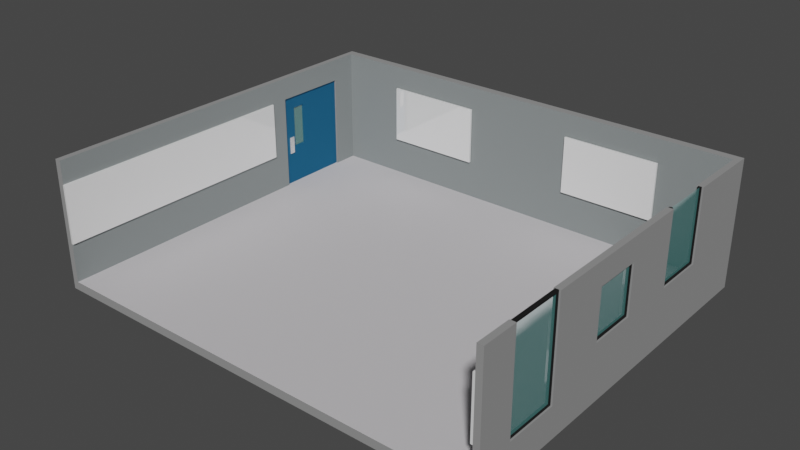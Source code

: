 # Source: Creative_Classroom_New.blend  (saved by Blender 3.5.10; exported with 4.5.12 LTS)
import bpy
from mathutils import Matrix  # noqa: F401  (used for matrix-valued properties, if any)

bpy.ops.wm.read_factory_settings(use_empty=True)
scene = bpy.context.scene
scene.name = 'Scene'

# ---- collections
col_center = bpy.data.collections.new('Center'); scene.collection.children.link(col_center)
col_left = bpy.data.collections.new('Left'); scene.collection.children.link(col_left)
col_right = bpy.data.collections.new('Right'); scene.collection.children.link(col_right)

# ---- materials (node trees are filled in below, after node groups)
mat_base = bpy.data.materials.new('Base')
mat_base.alpha_threshold = 0.0
mat_base.use_transparent_shadow = False
mat_base.roughness = 0.5
mat_base.line_color = (0.0, 0.0, 0.0, 1.0)
mat_door = bpy.data.materials.new('Door')
mat_door.use_transparent_shadow = False
mat_shade = bpy.data.materials.new('Shade')
mat_shade.use_transparent_shadow = False
mat_wall = bpy.data.materials.new('Wall')
mat_wall.use_transparent_shadow = False
mat_floor = bpy.data.materials.new('Floor')
mat_floor.use_transparent_shadow = False
mat_metal = bpy.data.materials.new('Metal')
mat_metal.use_transparent_shadow = False
mat_board = bpy.data.materials.new('Board')
mat_board.use_transparent_shadow = False
mat_gloss_001 = bpy.data.materials.new('Gloss.001')
mat_gloss_001.use_transparent_shadow = False
mat_gloss = bpy.data.materials.new('Gloss')
mat_gloss.use_transparent_shadow = False

# ---- material node trees
mat_base.use_nodes = True; mat_base.node_tree.nodes.clear()
_N = mat_base.node_tree.nodes; _L = mat_base.node_tree.links
n0 = _N.new('ShaderNodeOutputMaterial'); n0.name = 'Material Output'; n0.location = (300, 300)
n1 = _N.new('ShaderNodeBsdfPrincipled'); n1.name = 'Principled BSDF'; n1.location = (10, 300)
n1.distribution = 'GGX'
n1.subsurface_method = 'RANDOM_WALK_SKIN'
n1.inputs[0].default_value = (0.2754, 0.2754, 0.2754, 1.0)
n1.inputs[2].default_value = 1.0
n1.inputs[3].default_value = 1.45
n1.inputs[27].default_value = (0.0, 0.0, 0.0, 1.0)
n1.inputs[28].default_value = 1.0
_L.new(n1.outputs[0], n0.inputs[0])
n0.is_active_output = True
mat_door.use_nodes = True; mat_door.node_tree.nodes.clear()
_N = mat_door.node_tree.nodes; _L = mat_door.node_tree.links
n0 = _N.new('ShaderNodeBsdfPrincipled'); n0.name = 'Principled BSDF'; n0.location = (10, 300)
n0.distribution = 'GGX'
n0.subsurface_method = 'RANDOM_WALK_SKIN'
n0.inputs[0].default_value = (0.00472, 0.1215, 0.2585, 1.0)
n0.inputs[1].default_value = 0.3113
n0.inputs[2].default_value = 0.8113
n0.inputs[3].default_value = 1.45
n0.inputs[27].default_value = (0.0, 0.0, 0.0, 1.0)
n0.inputs[28].default_value = 1.0
n1 = _N.new('ShaderNodeOutputMaterial'); n1.name = 'Material Output'; n1.location = (300, 300)
_L.new(n0.outputs[0], n1.inputs[0])
n1.is_active_output = True
mat_shade.use_nodes = True; mat_shade.node_tree.nodes.clear()
_N = mat_shade.node_tree.nodes; _L = mat_shade.node_tree.links
n0 = _N.new('ShaderNodeBsdfPrincipled'); n0.name = 'Principled BSDF'; n0.location = (10, 300)
n0.distribution = 'GGX'
n0.subsurface_method = 'RANDOM_WALK_SKIN'
n0.inputs[0].default_value = (0.0, 0.0, 0.0, 1.0)
n0.inputs[2].default_value = 1.0
n0.inputs[3].default_value = 1.45
n0.inputs[27].default_value = (0.0, 0.0, 0.0, 1.0)
n0.inputs[28].default_value = 1.0
n1 = _N.new('ShaderNodeOutputMaterial'); n1.name = 'Material Output'; n1.location = (300, 300)
_L.new(n0.outputs[0], n1.inputs[0])
n1.is_active_output = True
mat_wall.use_nodes = True; mat_wall.node_tree.nodes.clear()
_N = mat_wall.node_tree.nodes; _L = mat_wall.node_tree.links
n0 = _N.new('ShaderNodeBsdfPrincipled'); n0.name = 'Principled BSDF'; n0.location = (10, 300)
n0.distribution = 'GGX'
n0.subsurface_method = 'RANDOM_WALK_SKIN'
n0.inputs[0].default_value = (0.242, 0.2668, 0.2697, 1.0)
n0.inputs[2].default_value = 1.0
n0.inputs[3].default_value = 1.45
n0.inputs[27].default_value = (0.0, 0.0, 0.0, 1.0)
n0.inputs[28].default_value = 1.0
n1 = _N.new('ShaderNodeOutputMaterial'); n1.name = 'Material Output'; n1.location = (300, 300)
_L.new(n0.outputs[0], n1.inputs[0])
n1.is_active_output = True
mat_floor.use_nodes = True; mat_floor.node_tree.nodes.clear()
_N = mat_floor.node_tree.nodes; _L = mat_floor.node_tree.links
n0 = _N.new('ShaderNodeBsdfPrincipled'); n0.name = 'Principled BSDF'; n0.location = (10, 300)
n0.distribution = 'GGX'
n0.subsurface_method = 'RANDOM_WALK_SKIN'
n0.inputs[0].default_value = (0.594, 0.5759, 0.5984, 1.0)
n0.inputs[2].default_value = 1.0
n0.inputs[3].default_value = 1.45
n0.inputs[27].default_value = (0.0, 0.0, 0.0, 1.0)
n0.inputs[28].default_value = 1.0
n1 = _N.new('ShaderNodeOutputMaterial'); n1.name = 'Material Output'; n1.location = (300, 300)
_L.new(n0.outputs[0], n1.inputs[0])
n1.is_active_output = True
mat_metal.use_nodes = True; mat_metal.node_tree.nodes.clear()
_N = mat_metal.node_tree.nodes; _L = mat_metal.node_tree.links
n0 = _N.new('ShaderNodeBsdfPrincipled'); n0.name = 'Principled BSDF'; n0.location = (10, 300)
n0.distribution = 'GGX'
n0.subsurface_method = 'RANDOM_WALK_SKIN'
n0.inputs[0].default_value = (1.0, 1.0, 1.0, 1.0)
n0.inputs[1].default_value = 0.8808
n0.inputs[2].default_value = 0.2351
n0.inputs[3].default_value = 1.45
n0.inputs[27].default_value = (0.0, 0.0, 0.0, 1.0)
n0.inputs[28].default_value = 1.0
n1 = _N.new('ShaderNodeOutputMaterial'); n1.name = 'Material Output'; n1.location = (300, 300)
_L.new(n0.outputs[0], n1.inputs[0])
n1.is_active_output = True
mat_board.use_nodes = True; mat_board.node_tree.nodes.clear()
_N = mat_board.node_tree.nodes; _L = mat_board.node_tree.links
n0 = _N.new('ShaderNodeBsdfPrincipled'); n0.name = 'Principled BSDF'; n0.location = (10, 300)
n0.distribution = 'GGX'
n0.subsurface_method = 'RANDOM_WALK_SKIN'
n0.inputs[0].default_value = (1.0, 1.0, 1.0, 1.0)
n0.inputs[1].default_value = 0.1987
n0.inputs[2].default_value = 0.0
n0.inputs[3].default_value = 1.45
n0.inputs[27].default_value = (0.0, 0.0, 0.0, 1.0)
n0.inputs[28].default_value = 1.0
n1 = _N.new('ShaderNodeOutputMaterial'); n1.name = 'Material Output'; n1.location = (300, 300)
_L.new(n0.outputs[0], n1.inputs[0])
n1.is_active_output = True
mat_gloss_001.use_nodes = True; mat_gloss_001.node_tree.nodes.clear()
_N = mat_gloss_001.node_tree.nodes; _L = mat_gloss_001.node_tree.links
n0 = _N.new('ShaderNodeBsdfPrincipled'); n0.name = 'Principled BSDF'; n0.location = (10, 300)
n0.distribution = 'GGX'
n0.subsurface_method = 'RANDOM_WALK_SKIN'
n0.inputs[0].default_value = (0.2759, 0.8, 0.7725, 1.0)
n0.inputs[2].default_value = 0.0
n0.inputs[3].default_value = 1.45
n0.inputs[4].default_value = 0.2252
n0.inputs[27].default_value = (0.0, 0.0, 0.0, 1.0)
n0.inputs[28].default_value = 1.0
n1 = _N.new('ShaderNodeOutputMaterial'); n1.name = 'Material Output'; n1.location = (300, 300)
_L.new(n0.outputs[0], n1.inputs[0])
n1.is_active_output = True
mat_gloss.use_nodes = True; mat_gloss.node_tree.nodes.clear()
_N = mat_gloss.node_tree.nodes; _L = mat_gloss.node_tree.links
n0 = _N.new('ShaderNodeBsdfPrincipled'); n0.name = 'Principled BSDF'; n0.location = (10, 300)
n0.distribution = 'GGX'
n0.subsurface_method = 'RANDOM_WALK_SKIN'
n0.inputs[0].default_value = (0.2759, 0.8, 0.7725, 1.0)
n0.inputs[2].default_value = 0.0
n0.inputs[3].default_value = 1.45
n0.inputs[4].default_value = 0.2252
n0.inputs[27].default_value = (0.0, 0.0, 0.0, 1.0)
n0.inputs[28].default_value = 1.0
n1 = _N.new('ShaderNodeOutputMaterial'); n1.name = 'Material Output'; n1.location = (300, 300)
_L.new(n0.outputs[0], n1.inputs[0])
n1.is_active_output = True

# ---- world
world_world = bpy.data.worlds.new('World'); scene.world = world_world
world_world.use_nodes = True; world_world.node_tree.nodes.clear()
_N = world_world.node_tree.nodes; _L = world_world.node_tree.links
n0 = _N.new('ShaderNodeOutputWorld'); n0.name = 'World Output'; n0.location = (300, 300)
n1 = _N.new('ShaderNodeBackground'); n1.name = 'Background'; n1.location = (10, 300)
n1.inputs[0].default_value = (0.05088, 0.05088, 0.05088, 1.0)
_L.new(n1.outputs[0], n0.inputs[0])
n0.is_active_output = True
world_world.color = (0.05088, 0.05088, 0.05088)
world_world.use_sun_shadow = False
world_world.sun_shadow_jitter_overblur = 0.0

# ---- meshes
me_cube = bpy.data.meshes.new('Cube')
me_cube.from_pydata([(0.9886, 1.0, 1.0), (0.9886, 1.0, -1.0), (0.9886, -0.7284, 1.0), (0.9886, -0.7284, -1.0), (-0.9886, 1.0, 1.0), (-0.9886, 1.0, -1.0), (-0.9886, -0.7284, 1.0), (-0.9886, -0.7284, -1.0), (0.9625, 1.0, -1.0), (-0.9625, 1.0, -1.0), (0.9625, -0.7284, 1.0), (-0.9625, -0.7284, 1.0), (-0.9625, -0.7284, -1.0), (0.9625, -0.7284, -1.0), (-0.9625, 1.0, 1.0), (0.9625, 1.0, 1.0), (0.9886, 1.0, -0.8681), (-0.9886, -0.7284, -0.8681), (0.9886, -0.7284, -0.8681), (-0.9886, 1.0, -0.8681), (-0.9625, 1.0, -0.8681), (0.9625, 1.0, -0.8681), (0.9625, -0.7284, -0.8681), (-0.9625, -0.7284, -0.8681), (0.9886, 0.9619, -1.0), (-0.9886, 0.9619, 1.0), (-0.9886, 0.9619, -1.0), (0.9886, 0.9619, 1.0), (-0.9625, 0.9619, -1.0), (0.9625, 0.9619, -1.0), (0.9625, 0.9619, 1.0), (0.9886, 0.9619, -0.8681), (-0.9886, 0.9619, -0.8681), (-0.9625, 0.9619, 1.0), (0.9625, 0.9619, -0.8681), (-0.9625, 0.9619, -0.8681), (-0.9886, 0.4987, -1.0), (-0.9625, 0.4987, -1.0), (-0.9886, 0.4987, 1.0), (-0.9886, 0.4987, -0.8681), (-0.9625, 0.4987, 1.0), (-0.9625, 0.4987, -0.8681), (-0.9886, 0.8462, 1.0), (-0.9886, 0.8462, -0.8681), (-0.9625, 0.8462, 1.0), (-0.9625, 0.8462, -0.8681), (-0.9886, 0.8462, -1.0), (-0.9625, 0.8462, -1.0), (-0.9886, -0.7284, 0.644), (-0.9625, -0.7284, 0.644), (0.9625, 0.9619, 0.644), (-0.9625, 0.9619, 0.644), (-0.9625, 0.4987, 0.644), (-0.9886, 0.4987, 0.644), (-0.9625, 0.8462, 0.644), (-0.9886, 0.8462, 0.644), (-0.9707, 0.4987, -0.8681), (-0.9707, 0.8462, -0.8681), (-0.9707, 0.4987, 0.644), (-0.9707, 0.8462, 0.644), (-0.9781, 0.4987, 0.644), (-0.9781, 0.4987, -0.8681), (-0.9781, 0.8462, -0.8681), (-0.9781, 0.8462, 0.644), (0.9625, 0.6498, -0.8681), (0.9886, 0.6498, 1.0), (0.9625, 0.6498, 1.0), (0.9886, 0.6498, -0.8681), (0.9663, -0.565, -0.4852), (0.9886, 0.4152, 1.0), (0.9625, 0.4152, 1.0), (0.9886, 0.4152, -0.8681), (0.9674, -0.5573, 1.0), (0.9625, 0.4152, -0.8681), (0.9625, 0.6498, -0.1148), (0.9886, 0.6498, -0.1148), (0.9625, 0.4152, -0.1148), (0.9886, 0.4152, -0.1148), (0.9663, -0.3241, -0.4852), (0.9685, 0.6498, 1.0), (0.9685, 0.6498, -0.1148), (0.9685, 0.4152, 1.0), (0.9818, -0.5573, -0.5086), (0.9685, 0.4152, -0.1148), (0.9886, 0.152, 1.0), (0.9625, 0.152, 1.0), (0.9886, 0.152, -0.8681), (0.9625, 0.152, 0.644), (0.9886, 0.152, 0.644), (0.9625, 0.152, -0.8681), (0.9625, 0.152, -0.1148), (0.9886, 0.152, -0.1148), (0.9886, -0.06242, 1.0), (0.9625, -0.06242, 1.0), (0.9886, -0.06242, -0.8681), (0.9625, -0.06242, 0.644), (0.9886, -0.06242, 0.644), (0.9625, -0.06242, -0.8681), (0.9625, -0.06242, -0.1148), (0.9886, -0.06242, -0.1148), (0.9686, -0.06242, -0.1148), (0.9686, 0.152, -0.1148), (0.9686, 0.152, 0.644), (0.9686, -0.06242, 0.644), (0.9886, -0.7284, -0.5086), (0.9625, -0.7284, -0.5086), (0.9886, -0.3241, 1.0), (0.9625, -0.3241, 1.0), (0.9886, -0.3241, -0.8681), (0.9674, -0.3316, 0.9694), (0.9625, -0.3241, -0.8681), (0.9818, -0.3316, 0.9694), (0.9625, -0.3241, -0.5086), (0.9886, -0.3241, -0.5086), (0.9886, -0.565, 1.0), (0.9625, -0.565, 1.0), (0.9886, -0.565, -0.8681), (0.9663, -0.3316, -0.4852), (0.9625, -0.565, -0.8681), (0.9818, -0.3316, -0.4845), (0.9625, -0.565, -0.5086), (0.9886, -0.565, -0.5086), (0.9661, -0.565, -0.5086), (0.9661, -0.3241, -0.5086), (0.9674, -0.3241, 1.0), (0.9674, -0.565, 1.0), (0.9818, 0.6498, 1.0), (0.9818, 0.4152, 1.0), (0.9818, 0.6498, -0.1148), (0.9818, 0.4152, -0.1148), (0.9818, -0.06242, -0.1148), (0.9818, 0.152, -0.1148), (0.9818, 0.152, 0.644), (0.9818, -0.06242, 0.644), (0.9818, -0.3316, 1.0), (0.9818, -0.3316, -0.5086), (0.9818, -0.565, -0.5086), (0.9818, -0.3241, -0.5086), (0.9674, -0.3316, 1.0), (0.9818, -0.3241, 1.0), (0.9818, -0.565, 1.0), (0.9661, -0.3316, -0.5086), (0.9625, -0.565, -0.4852), (0.9886, -0.5573, -0.8681), (0.9625, -0.3241, -0.4852), (0.9818, -0.5573, -0.4845), (0.9886, 0.152, 0.6108), (0.9625, 0.152, 0.6108), (0.9886, -0.06242, 0.6108), (0.9625, -0.06242, 0.6108), (0.9686, 0.152, 0.6108), (0.9686, -0.06242, 0.6108), (0.9886, -0.3316, -0.8681), (0.9886, -0.3316, -0.5086), (0.9818, 0.152, 0.6108), (0.9818, -0.06242, 0.6108), (0.9625, -0.3316, -0.5086), (0.9625, -0.3316, -0.8681), (0.9886, 0.6498, -0.08155), (0.9886, 0.4152, -0.08155), (0.9886, 0.152, -0.08155), (0.9886, -0.06242, -0.08155), (0.9818, -0.565, -0.4845), (0.9818, -0.3241, -0.4845), (0.9818, 0.6498, -0.08155), (0.9818, 0.4152, -0.08155), (0.9818, 0.152, -0.08155), (0.9818, -0.06242, -0.08155), (0.9886, -0.565, -0.4845), (0.9886, -0.3241, -0.4845), (0.9625, 0.6498, -0.08155), (0.9625, 0.4152, -0.08155), (0.9685, 0.6498, -0.08155), (0.9685, 0.4152, -0.08155), (0.9625, 0.152, -0.08155), (0.9625, -0.06242, -0.08155), (0.9686, 0.152, -0.08155), (0.9686, -0.06242, -0.08155), (0.9625, -0.7284, 0.9694), (0.9625, -0.3241, 0.9694), (0.9886, -0.3241, 0.9694), (0.9625, -0.565, 0.9694), (0.9886, -0.565, 0.9694), (0.9674, -0.3241, 0.9694), (0.9674, -0.565, 0.9694), (0.9818, -0.3241, 0.9694), (0.9818, -0.565, 0.9694), (0.9886, -0.5573, -0.5086), (0.9818, -0.5573, 1.0), (0.9661, -0.5573, -0.5086), (0.9625, -0.5573, -0.5086), (0.9625, -0.5573, -0.8681), (0.9674, -0.5573, 0.9694), (0.9663, -0.5573, -0.4852), (0.9818, -0.5573, 0.9694), (0.9625, -0.05476, -0.8681), (0.9625, -0.05476, -0.1148), (0.9886, -0.05476, -0.1148), (0.9886, -0.05476, 1.0), (0.9625, -0.05476, 1.0), (0.9886, -0.05476, -0.8681), (0.9625, -0.05476, 0.644), (0.9886, -0.05476, 0.644), (0.9686, -0.05476, -0.1148), (0.9686, -0.05476, 0.644), (0.9818, -0.05476, -0.1148), (0.9818, -0.05476, 0.644), (0.9818, -0.05476, 0.6108), (0.9686, -0.05476, 0.6108), (0.9686, -0.05476, -0.08155), (0.9818, -0.05476, -0.08155), (0.9625, 0.1436, -0.8681), (0.9625, 0.1436, -0.1148), (0.9886, 0.1436, -0.1148), (0.9686, 0.1436, -0.1148), (0.9818, 0.1436, -0.1148), (0.9818, 0.1436, 0.6108), (0.9686, 0.1436, 0.6108), (0.9686, 0.1436, -0.08155), (0.9818, 0.1436, -0.08155), (0.9886, 0.1436, 1.0), (0.9625, 0.1436, 1.0), (0.9886, 0.1436, -0.8681), (0.9625, 0.1436, 0.644), (0.9886, 0.1436, 0.644), (0.9686, 0.1436, 0.644), (0.9818, 0.1436, 0.644), (0.9625, 0.4247, -0.8681), (0.9625, 0.6403, -0.8681), (0.9886, 0.6403, -0.8681), (0.9886, 0.4247, -0.8681), (0.9886, 0.4247, -0.1148), (0.9886, 0.6403, -0.1148), (0.9625, 0.4247, -0.1148), (0.9625, 0.6403, -0.1148), (0.9685, 0.6403, 1.0), (0.9685, 0.4247, 1.0), (0.9685, 0.4247, -0.1148), (0.9685, 0.6403, -0.1148), (0.9818, 0.6403, 1.0), (0.9818, 0.4247, 1.0), (0.9818, 0.4247, -0.1148), (0.9818, 0.6403, -0.1148), (0.9685, 0.4247, -0.08155), (0.9685, 0.6403, -0.08155), (0.9818, 0.4247, -0.08155), (0.9818, 0.6403, -0.08155), (-0.9886, 0.5611, -1.0), (-0.9625, 0.5611, -1.0), (-0.9886, 0.5611, 1.0), (-0.9886, 0.5611, -0.8681), (-0.9625, 0.5611, 1.0), (-0.9625, 0.5611, -0.8681), (-0.9886, 0.5611, 0.644), (-0.9625, 0.5611, 0.644), (-0.9707, 0.5611, -0.8681), (-0.9707, 0.5611, 0.644), (-0.9781, 0.5611, -0.8681), (-0.9781, 0.5611, 0.644), (-0.9886, 0.622, 1.0), (-0.9886, 0.622, -0.8681), (-0.9625, 0.622, 1.0), (-0.9625, 0.622, -0.8681), (-0.9886, 0.622, 0.644), (-0.9707, 0.622, -0.8681), (-0.9781, 0.622, -0.8681), (-0.9781, 0.622, 0.644), (-0.9886, 0.622, -1.0), (-0.9625, 0.622, -1.0), (-0.9625, 0.622, 0.644), (-0.9707, 0.622, 0.644), (-0.9625, 0.4987, 0.4326), (-0.9625, 0.8462, 0.4326), (-0.9707, 0.4987, 0.4326), (-0.9707, 0.8462, 0.4326), (-0.9886, 0.4987, 0.4326), (-0.9886, 0.8462, 0.4326), (-0.9781, 0.4987, 0.4326), (-0.9781, 0.8462, 0.4326), (-0.9781, 0.5611, 0.4326), (-0.9707, 0.5611, 0.4326), (-0.9707, 0.622, 0.4326), (-0.9781, 0.622, 0.4326), (-0.9886, 0.4987, -0.2343), (-0.9886, 0.8462, -0.2343), (-0.9781, 0.4987, -0.2343), (-0.9781, 0.8462, -0.2343), (-0.9781, 0.5611, -0.2343), (-0.9707, 0.5611, -0.2343), (-0.9707, 0.622, -0.2343), (-0.9781, 0.622, -0.2343), (-0.9625, 0.4987, -0.2343), (-0.9625, 0.8462, -0.2343), (-0.9707, 0.4987, -0.2343), (-0.9707, 0.8462, -0.2343)], [(35, 32), (31, 34), (20, 35), (29, 34), (21, 34), (48, 53)], [(178, 105, 104, 2, 10), (4, 19, 32, 25), (0, 16, 21, 15), (36, 37, 12, 7), (14, 20, 19, 4), (105, 22, 18, 104), (9, 20, 21, 8), (5, 19, 20, 9), (8, 21, 16, 1), (121, 104, 18, 116), (26, 32, 19, 5), (3, 18, 22, 13), (7, 12, 23, 17), (12, 13, 22, 23), (33, 14, 4, 25), (27, 0, 15, 30), (14, 33, 30, 15), (44, 33, 25, 42), (46, 43, 32, 26), (1, 16, 31, 24), (9, 8, 29, 28), (5, 9, 28, 26), (15, 21, 20, 14), (27, 31, 16, 0), (8, 1, 24, 29), (55, 42, 25, 32, 43, 284, 276), (54, 51, 33, 44), (49, 52, 40, 11), (7, 17, 39, 36), (11, 40, 38, 6), (65, 27, 30, 66), (28, 29, 13, 12, 37, 248, 268, 47), (247, 248, 37, 36), (23, 22, 34, 35), (26, 28, 47, 46), (267, 260, 43, 46), (261, 44, 42, 259), (263, 55, 63, 266), (262, 45, 57, 264), (288, 287, 279, 280), (181, 178, 10, 115), (263, 259, 42, 55), (33, 51, 50, 30), (281, 280, 279, 282), (254, 52, 58, 256), (250, 39, 61, 257), (158, 75, 67, 31, 27, 65), (6, 48, 49, 11), (84, 69, 70, 85), (164, 126, 239, 246), (233, 76, 83, 237), (239, 126, 79, 235), (180, 106, 139, 185), (228, 234, 74, 64), (283, 285, 61, 39), (292, 294, 57, 45), (51, 35, 34, 50), (182, 114, 2, 104, 121, 168), (240, 245, 243, 236), (66, 170, 172, 79), (160, 146, 154, 166), (173, 81, 236, 243), (170, 74, 80, 172), (220, 84, 85, 221), (180, 185, 163, 169), (170, 66, 30, 50, 34, 64, 74), (106, 92, 93, 107), (161, 99, 130, 167), (174, 90, 101, 176), (159, 69, 84, 88, 146, 160, 91, 86, 71, 77), (208, 151, 103, 204), (223, 87, 102, 225), (149, 95, 103, 151), (196, 98, 100, 203), (189, 193, 117, 141), (201, 95, 93, 199), (202, 198, 92, 96), (2, 114, 115, 10), (191, 118, 120, 190), (188, 134, 138, 72), (190, 120, 122, 189), (67, 229, 230, 71, 86, 222, 200, 94, 108, 152, 143, 116, 18, 3, 24, 31), (187, 121, 116, 143), (244, 235, 79, 172), (192, 184, 125, 72), (183, 109, 138, 124), (181, 115, 125, 184), (13, 29, 24, 3), (70, 81, 173, 171), (245, 165, 129, 241), (210, 167, 130, 205), (194, 188, 140, 186), (134, 139, 124, 138), (202, 96, 133, 206), (182, 168, 162, 186), (165, 245, 240, 127), (213, 91, 131, 215), (168, 121, 136, 162), (159, 77, 129, 165), (145, 162, 136, 82), (146, 88, 132, 154), (232, 75, 128, 242), (153, 113, 137, 135), (194, 186, 162, 145), (206, 133, 155, 207), (163, 119, 135, 137), (112, 144, 179, 107, 93, 95, 149, 175, 98, 97, 110), (175, 149, 151, 177), (209, 177, 151, 208), (87, 147, 150, 102), (96, 148, 155, 133), (87, 85, 70, 171, 76, 73, 89, 90, 174, 147), (78, 183, 179, 144), (142, 181, 184, 68), (178, 181, 142, 120, 118, 22, 105), (291, 41, 56, 293), (52, 49, 23, 41, 291, 271), (288, 293, 56, 255), (284, 43, 62, 286), (290, 286, 62, 265), (117, 109, 183, 78), (237, 83, 173, 243), (76, 171, 173, 83), (203, 100, 177, 209), (98, 175, 177, 100), (123, 78, 144, 112), (187, 153, 135, 82), (75, 158, 164, 128), (207, 155, 167, 210), (113, 153, 152, 108), (169, 163, 137, 113), (147, 174, 176, 150), (148, 161, 167, 155), (141, 117, 78, 123), (91, 160, 166, 131), (229, 67, 75, 232), (222, 86, 91, 213), (211, 212, 90, 89), (114, 182, 186, 140), (107, 179, 183, 124), (185, 139, 134, 111), (185, 111, 119, 163), (96, 92, 106, 180, 169, 113, 108, 94, 99, 161, 148), (120, 142, 68, 122), (112, 156, 141, 123), (110, 157, 156, 112), (121, 187, 82, 136), (119, 145, 82, 135), (111, 134, 188, 194), (68, 184, 192, 193), (109, 192, 72, 138), (153, 187, 143, 152), (156, 190, 189, 141), (140, 188, 72, 125), (157, 191, 190, 156), (122, 68, 193, 189), (97, 98, 196, 195), (94, 200, 197, 99), (214, 203, 209, 218), (226, 206, 207, 216), (99, 197, 205, 130), (224, 202, 206, 226), (219, 210, 205, 215), (224, 220, 198, 202), (223, 201, 199, 221), (212, 196, 203, 214), (95, 201, 204, 103), (217, 208, 204, 225), (92, 198, 199, 93), (150, 217, 225, 102), (90, 212, 214, 101), (87, 223, 221, 85), (88, 84, 220, 224), (166, 219, 215, 131), (88, 224, 226, 132), (132, 226, 216, 154), (176, 218, 217, 150), (101, 214, 218, 176), (154, 216, 219, 166), (195, 196, 212, 211), (200, 222, 213, 197), (197, 213, 215, 205), (201, 223, 225, 204), (198, 220, 221, 199), (71, 230, 231, 77), (230, 229, 232, 231), (80, 238, 244, 172), (238, 237, 243, 244), (239, 235, 244, 246), (164, 158, 65, 126), (77, 231, 241, 129), (231, 232, 242, 241), (164, 246, 242, 128), (246, 245, 241, 242), (244, 243, 245, 246), (73, 76, 233, 227), (227, 233, 234, 228), (127, 240, 236, 81), (74, 234, 238, 80), (234, 233, 237, 238), (216, 207, 208, 217), (218, 219, 216, 217), (218, 209, 210, 219), (207, 210, 209, 208), (192, 109, 111, 194), (119, 111, 109, 117), (119, 117, 193, 145), (145, 193, 192, 194), (69, 159, 165, 127), (285, 287, 257, 61), (289, 288, 255, 264), (260, 250, 257, 265), (269, 254, 256, 270), (53, 38, 249, 253), (41, 252, 255, 56), (53, 253, 258, 60), (40, 251, 249, 38), (36, 39, 250, 247), (267, 268, 248, 247), (46, 47, 268, 267), (54, 269, 270, 59), (43, 260, 265, 62), (294, 289, 264, 57), (287, 290, 265, 257), (253, 249, 259, 263), (252, 262, 264, 255), (253, 263, 266, 258), (251, 261, 259, 249), (247, 250, 260, 267), (52, 254, 269, 54, 44, 261, 251, 40), (258, 266, 282, 279), (59, 270, 281, 274), (270, 256, 280, 281), (60, 258, 279, 277), (266, 63, 278, 282), (55, 276, 278, 63), (256, 58, 273, 280), (52, 271, 273, 58), (54, 59, 274, 272), (53, 60, 277, 275), (281, 282, 290, 289), (274, 281, 289, 294), (289, 290, 287, 288), (277, 279, 287, 285), (282, 278, 286, 290), (276, 284, 286, 278), (280, 273, 293, 288), (51, 54, 272, 292, 45, 35), (271, 291, 293, 273), (272, 274, 294, 292), (275, 277, 285, 283), (48, 17, 23, 49), (53, 275, 283, 39, 17, 48, 6, 38)])
me_cube.polygons.foreach_set('material_index', [0, 0, 0, 0, 0, 0, 0, 0, 0, 0, 0, 0, 0, 0, 0, 0, 0, 0, 0, 0, 0, 0, 0, 0, 0, 0, 3, 3, 0, 0, 0, 0, 0, 4, 0, 0, 0, 0, 4, 1, 3, 0, 3, 1, 0, 0, 0, 0, 0, 2, 0, 2, 0, 3, 0, 0, 3, 0, 2, 0, 0, 2, 0, 0, 0, 3, 0, 0, 0, 0, 2, 0, 0, 0, 2, 3, 0, 0, 3, 2, 0, 0, 0, 2, 2, 2, 0, 0, 0, 2, 2, 2, 2, 0, 0, 2, 0, 0, 0, 2, 0, 0, 0, 2, 2, 2, 3, 0, 2, 0, 0, 3, 0, 0, 3, 0, 3, 1, 0, 1, 2, 2, 0, 2, 0, 0, 0, 0, 2, 0, 0, 0, 0, 2, 0, 0, 0, 3, 0, 0, 2, 2, 0, 0, 0, 3, 0, 2, 2, 2, 2, 0, 0, 2, 3, 2, 3, 0, 2, 2, 0, 0, 2, 0, 3, 0, 0, 2, 0, 2, 0, 3, 0, 2, 0, 2, 2, 2, 2, 3, 0, 0, 0, 0, 0, 0, 2, 2, 2, 0, 0, 0, 2, 2, 2, 3, 3, 2, 0, 0, 2, 2, 2, 2, 2, 2, 2, 2, 0, 1, 1, 0, 0, 0, 4, 0, 0, 0, 0, 0, 0, 0, 1, 1, 0, 4, 0, 0, 0, 3, 1, 1, 1, 1, 1, 0, 1, 0, 0, 0, 1, 1, 1, 1, 1, 0, 1, 3, 0, 0, 0, 0, 0])
_uv = me_cube.uv_layers.new(name='UVMap')
_uv.uv.foreach_set('vector', [0.0, 0.0, 0.0, 0.0, 0.4364, 0.75, 0.625, 0.75, 0.0, 0.0, 0.625, 0.25, 0.3915, 0.25, 0.3915, 0.2452, 0.625, 0.2452, 0.625, 0.5, 0.3915, 0.5, 0.3915, 0.4167, 0.625, 0.4167, 0.125, 0.5627, 0.2083, 0.5627, 0.2083, 0.75, 0.125, 0.75, 0.625, 0.3333, 0.3915, 0.3333, 0.3915, 0.25, 0.625, 0.25, 0.0, 0.0, 0.0, 0.0, 0.3915, 0.75, 0.4364, 0.75, 0.375, 0.3333, 0.3915, 0.3333, 0.3915, 0.4167, 0.375, 0.4167, 0.375, 0.25, 0.3915, 0.25, 0.3915, 0.3333, 0.375, 0.3333, 0.375, 0.4167, 0.3915, 0.4167, 0.3915, 0.5, 0.375, 0.5, 0.4364, 0.6929, 0.4364, 0.75, 0.3915, 0.75, 0.3915, 0.6929, 0.375, 0.2452, 0.3915, 0.2452, 0.3915, 0.25, 0.375, 0.25, 0.375, 0.75, 0.3915, 0.75, 0.0, 0.0, 0.2917, 0.75, 0.375, 0.0, 0.2083, 0.75, 0.0, 0.0, 0.3915, 0.0, 0.2083, 0.75, 0.2917, 0.75, 0.0, 0.0, 0.0, 0.0, 0.6131, 0.327, 0.625, 0.3333, 0.625, 0.25, 0.625, 0.2452, 0.625, 0.5048, 0.625, 0.5, 0.625, 0.4167, 0.6131, 0.4087, 0.625, 0.3333, 0.6131, 0.327, 0.6131, 0.4087, 0.625, 0.4167, 0.5769, 0.3077, 0.6131, 0.327, 0.625, 0.2452, 0.625, 0.2308, 0.375, 0.2308, 0.3915, 0.2308, 0.3915, 0.2452, 0.375, 0.2452, 0.375, 0.5, 0.3915, 0.5, 0.3915, 0.5048, 0.375, 0.5048, 0.2083, 0.5, 0.2917, 0.5, 0.2917, 0.5048, 0.2083, 0.5048, 0.125, 0.5, 0.2083, 0.5, 0.2083, 0.5048, 0.125, 0.5048, 0.625, 0.4167, 0.3915, 0.4167, 0.3915, 0.3333, 0.625, 0.3333, 0.625, 0.5048, 0.3915, 0.5048, 0.3915, 0.5, 0.625, 0.5, 0.2917, 0.5, 0.375, 0.5, 0.375, 0.5048, 0.2917, 0.5048, 0.5805, 0.2308, 0.625, 0.2308, 0.625, 0.2452, 0.3915, 0.2452, 0.3915, 0.2308, 0.4707, 0.2308, 0.5541, 0.2308, 0.467, 0.2491, 0.4962, 0.2647, 0.6131, 0.327, 0.5769, 0.3077, 0.0, 0.0, 0.3791, 0.2022, 0.4683, 0.2498, 0.0, 0.0, 0.375, 0.0, 0.3915, 0.0, 0.3915, 0.1873, 0.375, 0.1873, 0.0, 0.0, 0.4683, 0.2498, 0.625, 0.1873, 0.625, 0.0, 0.625, 0.5293, 0.625, 0.5048, 0.6131, 0.4087, 0.5518, 0.3679, 0.2083, 0.5048, 0.2917, 0.5048, 0.2917, 0.75, 0.2083, 0.75, 0.2083, 0.5627, 0.2083, 0.5549, 0.2083, 0.5472, 0.2083, 0.5192, 0.125, 0.5549, 0.2083, 0.5549, 0.2083, 0.5627, 0.125, 0.5627, 0.0, 0.0, 0.0, 0.0, 0.0, 0.0, 0.0, 0.0, 0.125, 0.5048, 0.2083, 0.5048, 0.2083, 0.5192, 0.125, 0.5192, 0.375, 0.2028, 0.3915, 0.2028, 0.3915, 0.2308, 0.375, 0.2308, 0.5069, 0.2703, 0.5769, 0.3077, 0.625, 0.2308, 0.625, 0.2028, 0.5805, 0.2028, 0.5805, 0.2308, 0.5805, 0.2308, 0.5805, 0.2028, 0.0, 0.0, 0.0, 0.0, 0.0, 0.0, 0.0, 0.0, 0.1655, 0.08828, 0.4707, 0.1951, 0.5541, 0.1951, 0.3397, 0.1812, 0.1405, 0.09367, 0.0, 0.0, 0.0, 0.0, 0.1428, 0.09523, 0.5805, 0.2028, 0.625, 0.2028, 0.625, 0.2308, 0.5805, 0.2308, 0.6131, 0.327, 0.4962, 0.2647, 0.4962, 0.3308, 0.6131, 0.4087, 0.3529, 0.1882, 0.3397, 0.1812, 0.5541, 0.1951, 0.5541, 0.2028, 0.3949, 0.2106, 0.3791, 0.2022, 0.3791, 0.2022, 0.3949, 0.2106, 0.3915, 0.1951, 0.3915, 0.1873, 0.3915, 0.1873, 0.3915, 0.1951, 0.4909, 0.5293, 0.4857, 0.5293, 0.3915, 0.5293, 0.3915, 0.5048, 0.625, 0.5048, 0.625, 0.5293, 0.625, 0.0, 0.5805, 0.0, 0.0, 0.0, 0.0, 0.0, 0.625, 0.5942, 0.625, 0.5586, 0.4786, 0.3191, 0.3896, 0.2597, 0.4909, 0.5293, 0.625, 0.5293, 0.625, 0.5302, 0.4909, 0.5302, 0.1939, 0.1293, 0.193, 0.1287, 0.193, 0.1287, 0.1939, 0.1293, 0.625, 0.5302, 0.625, 0.5293, 0.5518, 0.3679, 0.5496, 0.3664, 0.6212, 0.6612, 0.625, 0.6612, 0.625, 0.6612, 0.6212, 0.6612, 0.0, 0.0, 0.2216, 0.1477, 0.2225, 0.1483, 0.0, 0.0, 0.4707, 0.1873, 0.4707, 0.1873, 0.3915, 0.1873, 0.3915, 0.1873, 0.1957, 0.1044, 0.1957, 0.1044, 0.0, 0.0, 0.0, 0.0, 0.4962, 0.2647, 0.0, 0.0, 0.0, 0.0, 0.4962, 0.3308, 0.6212, 0.6929, 0.625, 0.6929, 0.625, 0.75, 0.4364, 0.75, 0.4364, 0.6929, 0.4394, 0.6929, 0.625, 0.5577, 0.4909, 0.5577, 0.2047, 0.1365, 0.4808, 0.3205, 0.5518, 0.3679, 0.2349, 0.1566, 0.2349, 0.1566, 0.5518, 0.3679, 0.4909, 0.5942, 0.5763, 0.5942, 0.5763, 0.5942, 0.4909, 0.5942, 0.2038, 0.1359, 0.4786, 0.3191, 0.4808, 0.3205, 0.2047, 0.1365, 0.2349, 0.1566, 0.2225, 0.1483, 0.2225, 0.1483, 0.2349, 0.1566, 0.625, 0.5951, 0.625, 0.5942, 0.3896, 0.2597, 0.3873, 0.2582, 0.6212, 0.6612, 0.6212, 0.6612, 0.4394, 0.6612, 0.4394, 0.6612, 0.2349, 0.1566, 0.5518, 0.3679, 0.6131, 0.4087, 0.4962, 0.3308, 0.0, 0.0, 0.0, 0.0, 0.2225, 0.1483, 0.625, 0.6612, 0.625, 0.6232, 0.3171, 0.2114, 0.2219, 0.148, 0.4909, 0.6232, 0.4857, 0.6232, 0.4857, 0.6232, 0.4909, 0.6232, 0.1659, 0.1106, 0.1571, 0.1047, 0.1571, 0.1047, 0.1659, 0.1106, 0.4909, 0.5586, 0.625, 0.5586, 0.625, 0.5942, 0.5805, 0.5942, 0.5763, 0.5942, 0.4909, 0.5942, 0.4857, 0.5942, 0.3915, 0.5942, 0.3915, 0.5586, 0.4857, 0.5586, 0.2531, 0.1687, 0.251, 0.1673, 0.2566, 0.1711, 0.2587, 0.1725, 0.3135, 0.209, 0.3153, 0.2102, 0.3153, 0.2102, 0.3135, 0.209, 0.251, 0.1673, 0.2566, 0.1711, 0.2566, 0.1711, 0.251, 0.1673, 0.1289, 0.08593, 0.1279, 0.08523, 0.1279, 0.08523, 0.1289, 0.08593, 0.02797, 0.01865, 0.04193, 0.02795, 0.06331, 0.04221, 0.04223, 0.02816, 0.2587, 0.1725, 0.2566, 0.1711, 0.3171, 0.2114, 0.3197, 0.2131, 0.5805, 0.6221, 0.625, 0.6221, 0.625, 0.6232, 0.5805, 0.6232, 0.625, 0.75, 0.625, 0.6929, 0.1428, 0.09523, 0.0, 0.0, 0.0, 0.0, 0.0, 0.0, 0.02749, 0.01833, 0.02797, 0.01865, 0.625, 0.6919, 0.625, 0.6622, 0.2195, 0.1463, 0.1454, 0.09691, 0.02797, 0.01865, 0.02749, 0.01833, 0.02749, 0.01833, 0.02797, 0.01865, 0.3915, 0.5293, 0.3915, 0.5302, 0.3915, 0.5577, 0.3915, 0.5586, 0.3915, 0.5942, 0.3915, 0.5951, 0.3915, 0.6221, 0.3915, 0.6232, 0.3915, 0.6612, 0.3915, 0.6622, 0.3915, 0.6919, 0.3915, 0.6929, 0.3915, 0.75, 0.375, 0.75, 0.375, 0.5048, 0.3915, 0.5048, 0.4364, 0.6919, 0.4364, 0.6929, 0.3915, 0.6929, 0.3915, 0.6919, 0.234, 0.156, 0.5496, 0.3664, 0.5518, 0.3679, 0.2349, 0.1566, 0.143, 0.09532, 0.1405, 0.09367, 0.1428, 0.09523, 0.1454, 0.09691, 0.2183, 0.1455, 0.2159, 0.1439, 0.2195, 0.1463, 0.2219, 0.148, 0.1405, 0.09367, 0.1428, 0.09523, 0.1428, 0.09523, 0.1405, 0.09367, 0.2917, 0.75, 0.2917, 0.5048, 0.375, 0.5048, 0.375, 0.75, 0.4786, 0.3191, 0.4786, 0.3191, 0.2038, 0.1359, 0.2038, 0.1359, 0.4909, 0.5577, 0.4909, 0.5586, 0.4857, 0.5586, 0.4857, 0.5577, 0.4909, 0.6221, 0.4909, 0.6232, 0.4857, 0.6232, 0.4857, 0.6221, 0.6212, 0.6919, 0.625, 0.6919, 0.625, 0.6929, 0.6212, 0.6929, 0.625, 0.6622, 0.625, 0.6612, 0.2219, 0.148, 0.2195, 0.1463, 0.5805, 0.6221, 0.5805, 0.6232, 0.5805, 0.6232, 0.5805, 0.6221, 0.6212, 0.6929, 0.4394, 0.6929, 0.4394, 0.6929, 0.6212, 0.6929, 0.4909, 0.5586, 0.4909, 0.5577, 0.625, 0.5577, 0.625, 0.5586, 0.4857, 0.5951, 0.4857, 0.5942, 0.4857, 0.5942, 0.4857, 0.5951, 0.4394, 0.6929, 0.4364, 0.6929, 0.4364, 0.6929, 0.4394, 0.6929, 0.4909, 0.5586, 0.4857, 0.5586, 0.4857, 0.5586, 0.4909, 0.5586, 0.4394, 0.6919, 0.4394, 0.6929, 0.4364, 0.6929, 0.4364, 0.6919, 0.5763, 0.5942, 0.5805, 0.5942, 0.5805, 0.5942, 0.5763, 0.5942, 0.4857, 0.5302, 0.4857, 0.5293, 0.4857, 0.5293, 0.4857, 0.5302, 0.4364, 0.6622, 0.4364, 0.6612, 0.4364, 0.6612, 0.4364, 0.6622, 0.6212, 0.6919, 0.6212, 0.6929, 0.4394, 0.6929, 0.4394, 0.6919, 0.5805, 0.6221, 0.5805, 0.6232, 0.5763, 0.6232, 0.5763, 0.6221, 0.4394, 0.6612, 0.4394, 0.6622, 0.4364, 0.6622, 0.4364, 0.6612, 0.04271, 0.02848, 0.06402, 0.04268, 0.2183, 0.1455, 0.2219, 0.148, 0.3171, 0.2114, 0.2566, 0.1711, 0.251, 0.1673, 0.135, 0.09, 0.1279, 0.08523, 0.0, 0.0, 0.0, 0.0, 0.135, 0.09, 0.251, 0.1673, 0.251, 0.1673, 0.135, 0.09, 0.1361, 0.09074, 0.135, 0.09, 0.251, 0.1673, 0.2531, 0.1687, 0.3153, 0.2102, 0.3084, 0.2056, 0.3084, 0.2056, 0.3153, 0.2102, 0.5805, 0.6232, 0.5763, 0.6232, 0.5763, 0.6232, 0.5805, 0.6232, 0.3153, 0.2102, 0.3896, 0.2597, 0.4786, 0.3191, 0.2038, 0.1359, 0.193, 0.1287, 0.0, 0.0, 0.0, 0.0, 0.1571, 0.1047, 0.1659, 0.1106, 0.3084, 0.2056, 0.06402, 0.04268, 0.2183, 0.1455, 0.2183, 0.1455, 0.06402, 0.04268, 0.04121, 0.02747, 0.1405, 0.09367, 0.1405, 0.09367, 0.04121, 0.02747, 0.0, 0.0, 0.1405, 0.09367, 0.04121, 0.02747, 0.02749, 0.01833, 0.0, 0.0, 0.0, 0.0, 0.0, 0.0, 0.1589, 0.08475, 0.0, 0.0, 0.0, 0.0, 0.1589, 0.08475, 0.3791, 0.2022, 0.0, 0.0, 0.0, 0.0, 0.0, 0.0, 0.1589, 0.08475, 0.3261, 0.1739, 0.1655, 0.08828, 0.1589, 0.08475, 0.0, 0.0, 0.0, 0.0, 0.4707, 0.2308, 0.3915, 0.2308, 0.3915, 0.2308, 0.4707, 0.2308, 0.4707, 0.2028, 0.4707, 0.2308, 0.3915, 0.2308, 0.3915, 0.2028, 0.06331, 0.04221, 0.2159, 0.1439, 0.2183, 0.1455, 0.06402, 0.04268, 0.1939, 0.1293, 0.193, 0.1287, 0.2038, 0.1359, 0.2047, 0.1365, 0.193, 0.1287, 0.2038, 0.1359, 0.2038, 0.1359, 0.193, 0.1287, 0.1289, 0.08593, 0.1279, 0.08523, 0.135, 0.09, 0.1361, 0.09074, 0.1279, 0.08523, 0.135, 0.09, 0.135, 0.09, 0.1279, 0.08523, 0.04271, 0.02848, 0.06402, 0.04268, 0.06402, 0.04268, 0.04271, 0.02848, 0.4364, 0.6919, 0.4364, 0.6622, 0.4364, 0.6622, 0.4364, 0.6919, 0.4857, 0.5293, 0.4909, 0.5293, 0.4909, 0.5293, 0.4857, 0.5293, 0.5763, 0.6221, 0.5763, 0.6232, 0.4909, 0.6232, 0.4909, 0.6221, 0.4364, 0.6612, 0.4364, 0.6622, 0.3915, 0.6622, 0.3915, 0.6612, 0.4394, 0.6612, 0.4394, 0.6612, 0.4364, 0.6612, 0.4364, 0.6612, 0.3084, 0.2056, 0.1659, 0.1106, 0.1659, 0.1106, 0.3084, 0.2056, 0.5763, 0.6232, 0.4909, 0.6232, 0.4909, 0.6232, 0.5763, 0.6232, 0.04223, 0.02816, 0.06331, 0.04221, 0.06402, 0.04268, 0.04271, 0.02848, 0.4857, 0.5942, 0.4909, 0.5942, 0.4909, 0.5942, 0.4857, 0.5942, 0.3915, 0.5302, 0.3915, 0.5293, 0.4857, 0.5293, 0.4857, 0.5302, 0.3915, 0.5951, 0.3915, 0.5942, 0.4857, 0.5942, 0.4857, 0.5951, 0.0, 0.0, 0.1562, 0.1041, 0.1571, 0.1047, 0.0, 0.0, 0.625, 0.6929, 0.6212, 0.6929, 0.6212, 0.6929, 0.625, 0.6929, 0.2219, 0.148, 0.2183, 0.1455, 0.2183, 0.1455, 0.2219, 0.148, 0.6212, 0.6612, 0.625, 0.6612, 0.625, 0.6622, 0.6212, 0.6622, 0.6212, 0.6612, 0.6212, 0.6622, 0.4394, 0.6622, 0.4394, 0.6612, 0.5805, 0.6232, 0.625, 0.6232, 0.625, 0.6612, 0.6212, 0.6612, 0.4394, 0.6612, 0.4364, 0.6612, 0.3915, 0.6612, 0.3915, 0.6232, 0.4857, 0.6232, 0.4909, 0.6232, 0.5763, 0.6232, 0.02749, 0.01833, 0.04121, 0.02747, 0.04121, 0.02747, 0.02749, 0.01833, 0.04271, 0.02848, 0.04223, 0.02816, 0.04223, 0.02816, 0.04271, 0.02848, 0.0, 0.0, 0.0, 0.0, 0.04223, 0.02816, 0.04271, 0.02848, 0.4364, 0.6929, 0.4364, 0.6919, 0.4364, 0.6919, 0.4364, 0.6929, 0.4394, 0.6622, 0.4394, 0.6919, 0.4364, 0.6919, 0.4364, 0.6622, 0.6212, 0.6622, 0.625, 0.6622, 0.625, 0.6919, 0.6212, 0.6919, 0.04121, 0.02747, 0.1405, 0.09367, 0.143, 0.09532, 0.04193, 0.02795, 0.2159, 0.1439, 0.143, 0.09532, 0.1454, 0.09691, 0.2195, 0.1463, 0.4364, 0.6622, 0.4364, 0.6919, 0.3915, 0.6919, 0.3915, 0.6622, 0.04223, 0.02816, 0.02797, 0.01865, 0.02797, 0.01865, 0.04223, 0.02816, 0.625, 0.6929, 0.625, 0.6919, 0.1454, 0.09691, 0.1428, 0.09523, 0.0, 0.0, 0.0, 0.0, 0.02797, 0.01865, 0.04223, 0.02816, 0.02749, 0.01833, 0.04121, 0.02747, 0.04193, 0.02795, 0.02797, 0.01865, 0.0, 0.0, 0.1279, 0.08523, 0.1289, 0.08593, 0.0, 0.0, 0.3915, 0.6232, 0.3915, 0.6221, 0.4857, 0.6221, 0.4857, 0.6232, 0.1562, 0.1041, 0.1289, 0.08593, 0.1361, 0.09074, 0.1649, 0.1099, 0.5805, 0.5951, 0.5805, 0.6221, 0.5763, 0.6221, 0.5763, 0.5951, 0.4857, 0.6232, 0.4857, 0.6221, 0.4857, 0.6221, 0.4857, 0.6232, 0.5805, 0.5951, 0.5805, 0.6221, 0.5805, 0.6221, 0.5805, 0.5951, 0.4909, 0.5951, 0.4909, 0.6221, 0.4857, 0.6221, 0.4857, 0.5951, 0.5805, 0.5951, 0.625, 0.5951, 0.625, 0.6221, 0.5805, 0.6221, 0.3135, 0.209, 0.2587, 0.1725, 0.3197, 0.2131, 0.3873, 0.2582, 0.1562, 0.1041, 0.1289, 0.08593, 0.1289, 0.08593, 0.1562, 0.1041, 0.2566, 0.1711, 0.2587, 0.1725, 0.2587, 0.1725, 0.2566, 0.1711, 0.3066, 0.2044, 0.2531, 0.1687, 0.2587, 0.1725, 0.3135, 0.209, 0.625, 0.6232, 0.625, 0.6221, 0.3197, 0.2131, 0.3171, 0.2114, 0.3084, 0.2056, 0.3066, 0.2044, 0.3135, 0.209, 0.3153, 0.2102, 0.1571, 0.1047, 0.1562, 0.1041, 0.1562, 0.1041, 0.1571, 0.1047, 0.3153, 0.2102, 0.3135, 0.209, 0.3873, 0.2582, 0.3896, 0.2597, 0.5805, 0.5942, 0.625, 0.5942, 0.625, 0.5951, 0.5805, 0.5951, 0.4909, 0.5942, 0.4909, 0.5951, 0.4857, 0.5951, 0.4857, 0.5942, 0.5805, 0.5942, 0.5805, 0.5951, 0.5805, 0.5951, 0.5805, 0.5942, 0.5805, 0.5942, 0.5805, 0.5951, 0.5763, 0.5951, 0.5763, 0.5942, 0.1659, 0.1106, 0.1649, 0.1099, 0.3066, 0.2044, 0.3084, 0.2056, 0.1571, 0.1047, 0.1562, 0.1041, 0.1649, 0.1099, 0.1659, 0.1106, 0.5763, 0.5942, 0.5763, 0.5951, 0.4909, 0.5951, 0.4909, 0.5942, 0.0, 0.0, 0.1289, 0.08593, 0.1562, 0.1041, 0.0, 0.0, 0.3915, 0.6221, 0.3915, 0.5951, 0.4857, 0.5951, 0.4857, 0.6221, 0.4857, 0.6221, 0.4857, 0.5951, 0.4857, 0.5951, 0.4857, 0.6221, 0.2587, 0.1725, 0.3135, 0.209, 0.3135, 0.209, 0.2587, 0.1725, 0.625, 0.6221, 0.625, 0.5951, 0.3873, 0.2582, 0.3197, 0.2131, 0.3915, 0.5586, 0.3915, 0.5577, 0.4857, 0.5577, 0.4857, 0.5586, 0.3915, 0.5577, 0.3915, 0.5302, 0.4857, 0.5302, 0.4857, 0.5577, 0.2225, 0.1483, 0.2216, 0.1477, 0.234, 0.156, 0.2349, 0.1566, 0.2216, 0.1477, 0.1939, 0.1293, 0.2047, 0.1365, 0.234, 0.156, 0.625, 0.5302, 0.5496, 0.3664, 0.234, 0.156, 0.4909, 0.5302, 0.4909, 0.5293, 0.4909, 0.5293, 0.625, 0.5293, 0.625, 0.5293, 0.4857, 0.5586, 0.4857, 0.5577, 0.4857, 0.5577, 0.4857, 0.5586, 0.4857, 0.5577, 0.4857, 0.5302, 0.4857, 0.5302, 0.4857, 0.5577, 0.4909, 0.5293, 0.4909, 0.5302, 0.4857, 0.5302, 0.4857, 0.5293, 0.4909, 0.5302, 0.4909, 0.5577, 0.4857, 0.5577, 0.4857, 0.5302, 0.234, 0.156, 0.2047, 0.1365, 0.4909, 0.5577, 0.4909, 0.5302, 0.0, 0.0, 0.193, 0.1287, 0.1939, 0.1293, 0.0, 0.0, 0.0, 0.0, 0.1939, 0.1293, 0.2216, 0.1477, 0.0, 0.0, 0.625, 0.5586, 0.625, 0.5577, 0.4808, 0.3205, 0.4786, 0.3191, 0.2225, 0.1483, 0.2216, 0.1477, 0.2216, 0.1477, 0.2225, 0.1483, 0.2216, 0.1477, 0.1939, 0.1293, 0.1939, 0.1293, 0.2216, 0.1477, 0.5763, 0.5951, 0.5763, 0.6221, 0.2531, 0.1687, 0.3066, 0.2044, 0.1649, 0.1099, 0.4909, 0.5951, 0.5763, 0.5951, 0.3066, 0.2044, 0.1649, 0.1099, 0.1361, 0.09074, 0.4909, 0.6221, 0.4909, 0.5951, 0.5763, 0.6221, 0.4909, 0.6221, 0.1361, 0.09074, 0.2531, 0.1687, 0.143, 0.09532, 0.2159, 0.1439, 0.6212, 0.6622, 0.6212, 0.6919, 0.4394, 0.6622, 0.6212, 0.6622, 0.2159, 0.1439, 0.06331, 0.04221, 0.4394, 0.6622, 0.06331, 0.04221, 0.04193, 0.02795, 0.4394, 0.6919, 0.4394, 0.6919, 0.04193, 0.02795, 0.143, 0.09532, 0.6212, 0.6919, 0.625, 0.5586, 0.4909, 0.5586, 0.4909, 0.5586, 0.625, 0.5586, 0.4707, 0.1873, 0.4707, 0.1951, 0.3915, 0.1951, 0.3915, 0.1873, 0.172, 0.09172, 0.1655, 0.08828, 0.0, 0.0, 0.0, 0.0, 0.3915, 0.2028, 0.3915, 0.1951, 0.3915, 0.1951, 0.3915, 0.2028, 0.4103, 0.2188, 0.3949, 0.2106, 0.3949, 0.2106, 0.4103, 0.2188, 0.5805, 0.1873, 0.625, 0.1873, 0.625, 0.1951, 0.5805, 0.1951, 0.0, 0.0, 0.0, 0.0, 0.0, 0.0, 0.0, 0.0, 0.5805, 0.1873, 0.5805, 0.1951, 0.5805, 0.1951, 0.5805, 0.1873, 0.4683, 0.2498, 0.4879, 0.2602, 0.625, 0.1951, 0.625, 0.1873, 0.375, 0.1873, 0.3915, 0.1873, 0.3915, 0.1951, 0.375, 0.1951, 0.125, 0.5472, 0.2083, 0.5472, 0.2083, 0.5549, 0.125, 0.5549, 0.125, 0.5192, 0.2083, 0.5192, 0.2083, 0.5472, 0.125, 0.5472, 0.467, 0.2491, 0.4103, 0.2188, 0.4103, 0.2188, 0.467, 0.2491, 0.3915, 0.2308, 0.3915, 0.2028, 0.3915, 0.2028, 0.3915, 0.2308, 0.1957, 0.1044, 0.172, 0.09172, 0.0, 0.0, 0.0, 0.0, 0.4707, 0.1951, 0.4707, 0.2028, 0.3915, 0.2028, 0.3915, 0.1951, 0.5805, 0.1951, 0.625, 0.1951, 0.625, 0.2028, 0.5805, 0.2028, 0.0, 0.0, 0.0, 0.0, 0.0, 0.0, 0.0, 0.0, 0.5805, 0.1951, 0.5805, 0.2028, 0.5805, 0.2028, 0.5805, 0.1951, 0.4879, 0.2602, 0.5069, 0.2703, 0.625, 0.2028, 0.625, 0.1951, 0.375, 0.1951, 0.3915, 0.1951, 0.3915, 0.2028, 0.375, 0.2028, 0.3791, 0.2022, 0.3949, 0.2106, 0.4103, 0.2188, 0.467, 0.2491, 0.5769, 0.3077, 0.5069, 0.2703, 0.4879, 0.2602, 0.4683, 0.2498, 0.5805, 0.1951, 0.5805, 0.2028, 0.5541, 0.2028, 0.5541, 0.1951, 0.467, 0.2491, 0.4103, 0.2188, 0.3529, 0.1882, 0.4017, 0.2142, 0.4103, 0.2188, 0.3949, 0.2106, 0.3397, 0.1812, 0.3529, 0.1882, 0.5805, 0.1873, 0.5805, 0.1951, 0.5541, 0.1951, 0.5541, 0.1873, 0.5805, 0.2028, 0.5805, 0.2308, 0.5541, 0.2308, 0.5541, 0.2028, 0.5805, 0.2308, 0.5541, 0.2308, 0.5541, 0.2308, 0.5805, 0.2308, 0.3949, 0.2106, 0.3791, 0.2022, 0.3261, 0.1739, 0.3397, 0.1812, 0.3791, 0.2022, 0.3261, 0.1739, 0.3261, 0.1739, 0.3791, 0.2022, 0.467, 0.2491, 0.467, 0.2491, 0.4017, 0.2142, 0.4017, 0.2142, 0.5805, 0.1873, 0.5805, 0.1873, 0.5541, 0.1873, 0.5541, 0.1873, 0.3529, 0.1882, 0.5541, 0.2028, 0.4707, 0.2028, 0.172, 0.09172, 0.4017, 0.2142, 0.3529, 0.1882, 0.172, 0.09172, 0.1957, 0.1044, 0.172, 0.09172, 0.4707, 0.2028, 0.4707, 0.1951, 0.1655, 0.08828, 0.5541, 0.1873, 0.5541, 0.1951, 0.4707, 0.1951, 0.4707, 0.1873, 0.5541, 0.2028, 0.5541, 0.2308, 0.4707, 0.2308, 0.4707, 0.2028, 0.5541, 0.2308, 0.4707, 0.2308, 0.4707, 0.2308, 0.5541, 0.2308, 0.3397, 0.1812, 0.3261, 0.1739, 0.1589, 0.08475, 0.1655, 0.08828, 0.4962, 0.2647, 0.467, 0.2491, 0.4017, 0.2142, 0.1957, 0.1044, 0.0, 0.0, 0.0, 0.0, 0.3261, 0.1739, 0.1589, 0.08475, 0.1589, 0.08475, 0.3261, 0.1739, 0.4017, 0.2142, 0.4017, 0.2142, 0.1957, 0.1044, 0.1957, 0.1044, 0.5541, 0.1873, 0.5541, 0.1873, 0.4707, 0.1873, 0.4707, 0.1873, 0.5805, 0.0, 0.3915, 0.0, 0.0, 0.0, 0.0, 0.0, 0.5805, 0.1873, 0.5541, 0.1873, 0.4707, 0.1873, 0.3915, 0.1873, 0.3915, 0.0, 0.5805, 0.0, 0.625, 0.0, 0.625, 0.1873])
me_cube.materials.append(mat_base)
me_cube.materials.append(mat_door)
me_cube.materials.append(mat_shade)
me_cube.materials.append(mat_wall)
me_cube.materials.append(mat_floor)
me_cube.use_mirror_vertex_groups = False
me_cube.update()
me_cube_007 = bpy.data.meshes.new('Cube.007')
me_cube_007.from_pydata([(-1.0, -1.0, -1.0), (-1.0, -1.0, 1.0), (-1.0, 1.0, -1.0), (-1.0, 1.0, 1.0), (1.0, -1.0, -1.0), (1.0, -1.0, 1.0), (1.0, 1.0, -1.0), (1.0, 1.0, 1.0)], [], [(0, 1, 3, 2), (2, 3, 7, 6), (6, 7, 5, 4), (4, 5, 1, 0), (2, 6, 4, 0), (7, 3, 1, 5)])
_uv = me_cube_007.uv_layers.new(name='UVMap')
_uv.uv.foreach_set('vector', [0.375, 0.0, 0.625, 0.0, 0.625, 0.25, 0.375, 0.25, 0.375, 0.25, 0.625, 0.25, 0.625, 0.5, 0.375, 0.5, 0.375, 0.5, 0.625, 0.5, 0.625, 0.75, 0.375, 0.75, 0.375, 0.75, 0.625, 0.75, 0.625, 1.0, 0.375, 1.0, 0.125, 0.5, 0.375, 0.5, 0.375, 0.75, 0.125, 0.75, 0.625, 0.5, 0.875, 0.5, 0.875, 0.75, 0.625, 0.75])
me_cube_007.materials.append(mat_metal)
me_cube_007.update()
me_cube_001 = bpy.data.meshes.new('Cube.001')
me_cube_001.from_pydata([(-1.0, -1.0, -1.0), (-1.0, -1.0, 1.0), (-1.0, 1.0, -1.0), (-1.0, 1.0, 1.0), (1.0, -1.0, -1.0), (1.0, -1.0, 1.0), (1.0, 1.0, -1.0), (1.0, 1.0, 1.0)], [], [(0, 1, 3, 2), (2, 3, 7, 6), (6, 7, 5, 4), (4, 5, 1, 0), (2, 6, 4, 0), (7, 3, 1, 5)])
_uv = me_cube_001.uv_layers.new(name='UVMap')
_uv.uv.foreach_set('vector', [0.375, 0.0, 0.625, 0.0, 0.625, 0.25, 0.375, 0.25, 0.375, 0.25, 0.625, 0.25, 0.625, 0.5, 0.375, 0.5, 0.375, 0.5, 0.625, 0.5, 0.625, 0.75, 0.375, 0.75, 0.375, 0.75, 0.625, 0.75, 0.625, 1.0, 0.375, 1.0, 0.125, 0.5, 0.375, 0.5, 0.375, 0.75, 0.125, 0.75, 0.625, 0.5, 0.875, 0.5, 0.875, 0.75, 0.625, 0.75])
me_cube_001.materials.append(mat_board)
me_cube_001.update()
me_cube_002 = bpy.data.meshes.new('Cube.002')
me_cube_002.from_pydata([(-1.0, -1.0, -1.0), (-1.0, -1.0, 1.0), (-1.0, 1.0, -1.0), (-1.0, 1.0, 1.0), (1.0, -1.0, -1.0), (1.0, -1.0, 1.0), (1.0, 1.0, -1.0), (1.0, 1.0, 1.0)], [], [(0, 1, 3, 2), (2, 3, 7, 6), (6, 7, 5, 4), (4, 5, 1, 0), (2, 6, 4, 0), (7, 3, 1, 5)])
_uv = me_cube_002.uv_layers.new(name='UVMap')
_uv.uv.foreach_set('vector', [0.375, 0.0, 0.625, 0.0, 0.625, 0.25, 0.375, 0.25, 0.375, 0.25, 0.625, 0.25, 0.625, 0.5, 0.375, 0.5, 0.375, 0.5, 0.625, 0.5, 0.625, 0.75, 0.375, 0.75, 0.375, 0.75, 0.625, 0.75, 0.625, 1.0, 0.375, 1.0, 0.125, 0.5, 0.375, 0.5, 0.375, 0.75, 0.125, 0.75, 0.625, 0.5, 0.875, 0.5, 0.875, 0.75, 0.625, 0.75])
me_cube_002.materials.append(mat_board)
me_cube_002.update()
me_cube_003 = bpy.data.meshes.new('Cube.003')
me_cube_003.from_pydata([(-1.0, -1.0, -1.0), (-1.0, -1.0, 1.0), (-1.0, 1.0, -1.0), (-1.0, 1.0, 1.0), (1.0, -1.0, -1.0), (1.0, -1.0, 1.0), (1.0, 1.0, -1.0), (1.0, 1.0, 1.0)], [], [(0, 1, 3, 2), (2, 3, 7, 6), (6, 7, 5, 4), (4, 5, 1, 0), (2, 6, 4, 0), (7, 3, 1, 5)])
_uv = me_cube_003.uv_layers.new(name='UVMap')
_uv.uv.foreach_set('vector', [0.375, 0.0, 0.625, 0.0, 0.625, 0.25, 0.375, 0.25, 0.375, 0.25, 0.625, 0.25, 0.625, 0.5, 0.375, 0.5, 0.375, 0.5, 0.625, 0.5, 0.625, 0.75, 0.375, 0.75, 0.375, 0.75, 0.625, 0.75, 0.625, 1.0, 0.375, 1.0, 0.125, 0.5, 0.375, 0.5, 0.375, 0.75, 0.125, 0.75, 0.625, 0.5, 0.875, 0.5, 0.875, 0.75, 0.625, 0.75])
me_cube_003.materials.append(mat_board)
me_cube_003.update()
me_plane_001 = bpy.data.meshes.new('Plane.001')
me_plane_001.from_pydata([(-1.0, -1.0, 0.0), (1.0, -1.0, 0.0), (-1.0, 1.0, 0.0), (1.0, 1.0, 0.0)], [], [(0, 1, 3, 2)])
_uv = me_plane_001.uv_layers.new(name='UVMap')
_uv.uv.foreach_set('vector', [0.0, 0.0, 1.0, 0.0, 1.0, 1.0, 0.0, 1.0])
me_plane_001.materials.append(mat_gloss_001)
me_plane_001.update()
me_cube_004 = bpy.data.meshes.new('Cube.004')
me_cube_004.from_pydata([(-1.0, -1.0, -1.0), (-1.0, -1.0, 1.0), (-1.0, 1.0, -1.0), (-1.0, 1.0, 1.0), (1.0, -1.0, -1.0), (1.0, -1.0, 1.0), (1.0, 1.0, -1.0), (1.0, 1.0, 1.0)], [], [(0, 1, 3, 2), (2, 3, 7, 6), (6, 7, 5, 4), (4, 5, 1, 0), (2, 6, 4, 0), (7, 3, 1, 5)])
_uv = me_cube_004.uv_layers.new(name='UVMap')
_uv.uv.foreach_set('vector', [0.375, 0.0, 0.625, 0.0, 0.625, 0.25, 0.375, 0.25, 0.375, 0.25, 0.625, 0.25, 0.625, 0.5, 0.375, 0.5, 0.375, 0.5, 0.625, 0.5, 0.625, 0.75, 0.375, 0.75, 0.375, 0.75, 0.625, 0.75, 0.625, 1.0, 0.375, 1.0, 0.125, 0.5, 0.375, 0.5, 0.375, 0.75, 0.125, 0.75, 0.625, 0.5, 0.875, 0.5, 0.875, 0.75, 0.625, 0.75])
me_cube_004.materials.append(mat_board)
me_cube_004.update()
me_cube_005 = bpy.data.meshes.new('Cube.005')
me_cube_005.from_pydata([(-1.0, -1.0, -1.0), (-1.0, -1.0, 1.0), (-1.0, 1.0, -1.0), (-1.0, 1.0, 1.0), (1.0, -1.0, -1.0), (1.0, -1.0, 1.0), (1.0, 1.0, -1.0), (1.0, 1.0, 1.0)], [], [(0, 1, 3, 2), (2, 3, 7, 6), (6, 7, 5, 4), (4, 5, 1, 0), (2, 6, 4, 0), (7, 3, 1, 5)])
_uv = me_cube_005.uv_layers.new(name='UVMap')
_uv.uv.foreach_set('vector', [0.375, 0.0, 0.625, 0.0, 0.625, 0.25, 0.375, 0.25, 0.375, 0.25, 0.625, 0.25, 0.625, 0.5, 0.375, 0.5, 0.375, 0.5, 0.625, 0.5, 0.625, 0.75, 0.375, 0.75, 0.375, 0.75, 0.625, 0.75, 0.625, 1.0, 0.375, 1.0, 0.125, 0.5, 0.375, 0.5, 0.375, 0.75, 0.125, 0.75, 0.625, 0.5, 0.875, 0.5, 0.875, 0.75, 0.625, 0.75])
me_cube_005.materials.append(mat_board)
me_cube_005.update()
me_cube_006 = bpy.data.meshes.new('Cube.006')
me_cube_006.from_pydata([(-1.0, -1.0, -1.0), (-1.0, -1.0, 1.0), (-1.0, 1.0, -1.0), (-1.0, 1.0, 1.0), (1.0, -1.0, -1.0), (1.0, -1.0, 1.0), (1.0, 1.0, -1.0), (1.0, 1.0, 1.0)], [], [(0, 1, 3, 2), (2, 3, 7, 6), (6, 7, 5, 4), (4, 5, 1, 0), (2, 6, 4, 0), (7, 3, 1, 5)])
_uv = me_cube_006.uv_layers.new(name='UVMap')
_uv.uv.foreach_set('vector', [0.375, 0.0, 0.625, 0.0, 0.625, 0.25, 0.375, 0.25, 0.375, 0.25, 0.625, 0.25, 0.625, 0.5, 0.375, 0.5, 0.375, 0.5, 0.625, 0.5, 0.625, 0.75, 0.375, 0.75, 0.375, 0.75, 0.625, 0.75, 0.625, 1.0, 0.375, 1.0, 0.125, 0.5, 0.375, 0.5, 0.375, 0.75, 0.125, 0.75, 0.625, 0.5, 0.875, 0.5, 0.875, 0.75, 0.625, 0.75])
me_cube_006.materials.append(mat_board)
me_cube_006.update()
me_plane = bpy.data.meshes.new('Plane')
me_plane.from_pydata([(-1.0, -1.0, 0.0), (1.0, -1.0, 0.0), (-1.0, 1.0, 0.0), (1.0, 1.0, 0.0)], [], [(0, 1, 3, 2)])
_uv = me_plane.uv_layers.new(name='UVMap')
_uv.uv.foreach_set('vector', [0.0, 0.0, 1.0, 0.0, 1.0, 1.0, 0.0, 1.0])
me_plane.materials.append(mat_gloss)
me_plane.update()

# ---- objects
ob_base = bpy.data.objects.new('Base', me_cube)
ob_cube = bpy.data.objects.new('Cube', me_cube_007)
ob_board_c_left = bpy.data.objects.new('Board.C-Left', me_cube_001)
ob_board_c_right = bpy.data.objects.new('Board.C-Right', me_cube_002)
ob_board_left_001 = bpy.data.objects.new('Board.Left.001', me_cube_003)
ob_glass_l = bpy.data.objects.new('Glass.L', me_plane_001)
ob_board_right_001 = bpy.data.objects.new('Board.Right.001', me_cube_004)
ob_board_right_002 = bpy.data.objects.new('Board.Right.002', me_cube_005)
ob_board_right_003 = bpy.data.objects.new('Board.Right.003', me_cube_006)
ob_glass_r = bpy.data.objects.new('Glass.R', me_plane)

# ---- transforms, parenting, visibility, modifiers, constraints
ob_base.location = (0.0, 0.0, 0.0)
ob_base.scale = (19.4, 18.6, 5.419)
ob_base.lock_rotations_4d = False
ob_base.empty_display_type = 'ARROWS'
ob_base.lineart.crease_threshold = 0.0
ob_cube.location = (-18.9, 9.991, -1.067)
ob_cube.scale = (0.1555, 0.2585, 0.7717)
ob_board_c_left.location = (-8.89, 17.73, 1.042)
ob_board_c_left.scale = (-4.124, 0.08798, -2.447)
ob_board_c_right.location = (8.725, 17.73, 1.042)
ob_board_c_right.scale = (-4.124, 0.08798, -2.447)
ob_board_left_001.location = (-18.59, -2.93, 1.042)
ob_board_left_001.rotation_euler = (0.0, 0.0, 1.571)
ob_board_left_001.scale = (-10.65, 0.08798, -2.447)
ob_glass_l.location = (-18.92, 1.85, 0.7014)
ob_glass_l.rotation_euler = (0.0, 1.571, 0.0)
ob_glass_l.scale = (4.71, 12.88, 7.19)
ob_board_right_001.location = (18.58, 5.269, 1.042)
ob_board_right_001.rotation_euler = (0.0, 0.0, 1.571)
ob_board_right_001.scale = (-2.438, 0.08798, -2.447)
ob_board_right_002.location = (18.58, -3.575, 1.042)
ob_board_right_002.rotation_euler = (0.0, 0.0, 1.571)
ob_board_right_002.scale = (-2.438, 0.08798, -2.447)
ob_board_right_003.location = (18.58, -12.03, 1.042)
ob_board_right_003.rotation_euler = (0.0, 0.0, 1.571)
ob_board_right_003.scale = (-1.521, 0.08798, -2.447)
ob_glass_r.location = (18.95, 1.85, 0.7014)
ob_glass_r.rotation_euler = (0.0, 1.571, 0.0)
ob_glass_r.scale = (4.71, 12.88, 7.19)

# ---- collection membership
scene.collection.objects.link(ob_base)
scene.collection.objects.link(ob_cube)
col_center.objects.link(ob_board_c_left)
col_center.objects.link(ob_board_c_right)
col_left.objects.link(ob_board_left_001)
col_left.objects.link(ob_glass_l)
col_right.objects.link(ob_board_right_001)
col_right.objects.link(ob_board_right_002)
col_right.objects.link(ob_board_right_003)
col_right.objects.link(ob_glass_r)

# ---- scene / render settings (as saved in the file)
scene.frame_start = 1; scene.frame_end = 250; scene.frame_set(104)
scene.render.engine = 'BLENDER_EEVEE_NEXT'
scene.cycles.sampling_pattern = 'TABULATED_SOBOL'
scene.view_settings.view_transform = 'Filmic'
bpy.context.view_layer.update()

# ---- added for rendering (the .blend has no active camera and no usable light): camera, sun
cam_auto = bpy.data.cameras.new('AutoCamera')
cam_auto.lens = 50.0
cam_auto.sensor_width = 36.0
cam_auto.clip_end = 1000.0
ob_auto_camera = bpy.data.objects.new('AutoCamera', cam_auto)
scene.collection.objects.link(ob_auto_camera)
ob_auto_camera.location = (47.3917, -54.3632, 37.9134)
ob_auto_camera.rotation_euler = (1.09748, -7.21219e-08, 0.694738)
scene.camera = ob_auto_camera
light_auto_sun = bpy.data.lights.new('AutoSun', 'SUN')
light_auto_sun.energy = 3.0
light_auto_sun.angle = 0.0523599
ob_auto_sun = bpy.data.objects.new('AutoSun', light_auto_sun)
scene.collection.objects.link(ob_auto_sun)
ob_auto_sun.rotation_euler = (0.872665, 0.174533, 0.523599)
bpy.context.view_layer.update()
